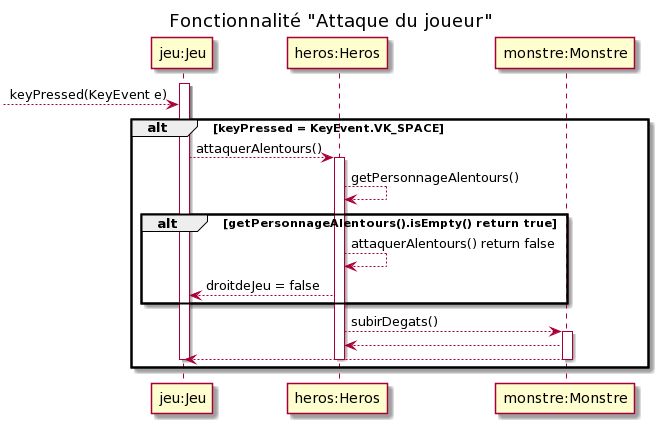

The diagram above was rendered by PlantUML. Its source (embedded in the PNG):
@startuml
title Fonctionnalité "Attaque du joueur"

participant "jeu:Jeu" as jeu
participant "heros:Heros" as heros
participant "monstre:Monstre" as monstre

activate jeu
--> jeu : keyPressed(KeyEvent e)
alt keyPressed = KeyEvent.VK_SPACE
jeu --> heros : attaquerAlentours()
activate heros
heros --> heros : getPersonnageAlentours()
alt getPersonnageAlentours().isEmpty() return true
heros --> heros : attaquerAlentours() return false
heros --> jeu : droitdeJeu = false
end
heros --> monstre : subirDegats()
activate monstre
monstre --> heros
monstre --> jeu
deactivate monstre
deactivate heros
deactivate jeu
end
@enduml